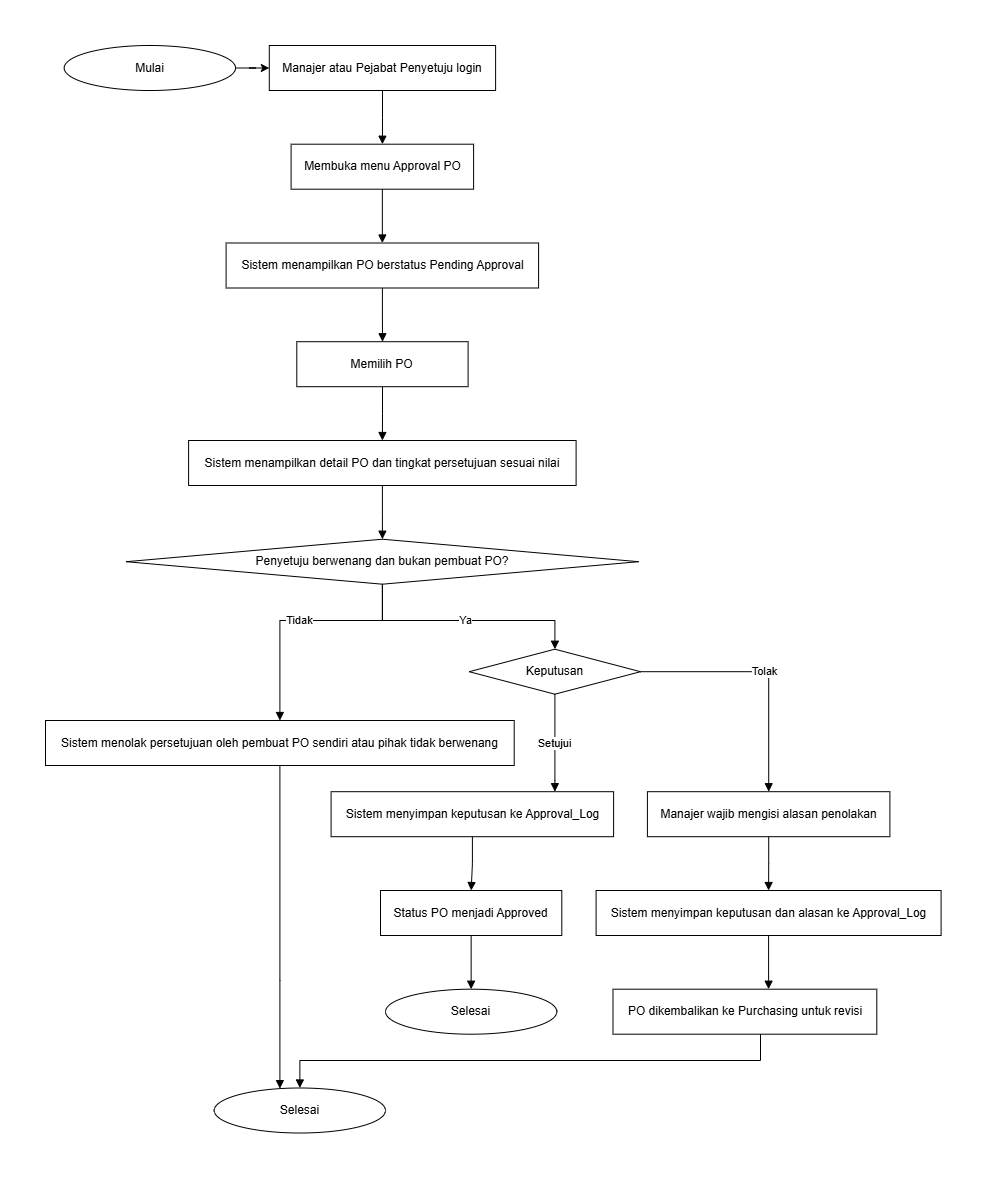

The diagram above was exported from draw.io. Its source (the exported page's mxGraphModel, read from the mxfile embedded in the PNG):
<mxGraphModel dx="1760" dy="1007" grid="1" gridSize="10" guides="1" tooltips="1" connect="1" arrows="1" fold="1" page="1" pageScale="1" pageWidth="985" pageHeight="1177" math="0" shadow="0">
  <root>
    <mxCell id="0" />
    <mxCell id="1" parent="0" />
    <mxCell id="QcU3G5fpOGHVED1hKyFB-1" edge="1" parent="1" source="A" style="edgeStyle=orthogonalEdgeStyle;rounded=0;orthogonalLoop=1;jettySize=auto;html=1;defaultLabelBackgroundColor=page;" target="B" value="">
      <mxGeometry relative="1" as="geometry" />
    </mxCell>
    <mxCell id="A" parent="1" style="ellipse;whiteSpace=wrap;html=1;aspect=fixed;" value="Mulai" vertex="1">
      <mxGeometry height="45" width="171.3" x="63.7" y="45" as="geometry" />
    </mxCell>
    <mxCell id="B" parent="1" style="rounded=0;whiteSpace=wrap;html=1;" value="Manajer atau Pejabat Penyetuju login" vertex="1">
      <mxGeometry height="45" width="226.3" x="268.8" y="45" as="geometry" />
    </mxCell>
    <mxCell id="C" parent="1" style="rounded=0;whiteSpace=wrap;html=1;" value="Membuka menu Approval PO" vertex="1">
      <mxGeometry height="45" width="182.5" x="290.6" y="143.7" as="geometry" />
    </mxCell>
    <mxCell id="D" parent="1" style="parallelogram;whiteSpace=wrap;html=1;" value="Sistem menampilkan PO berstatus Pending Approval" vertex="1">
      <mxGeometry height="45" width="312.5" x="225.6" y="242.5" as="geometry" />
    </mxCell>
    <mxCell id="E" parent="1" style="rounded=0;whiteSpace=wrap;html=1;" value="Memilih PO" vertex="1">
      <mxGeometry height="45" width="171.3" x="296.3" y="341.2" as="geometry" />
    </mxCell>
    <mxCell id="F" parent="1" style="parallelogram;whiteSpace=wrap;html=1;" value="Sistem menampilkan detail PO dan tingkat persetujuan sesuai nilai" vertex="1">
      <mxGeometry height="45" width="387.5" x="188.1" y="440" as="geometry" />
    </mxCell>
    <mxCell id="G" parent="1" style="rhombus;whiteSpace=wrap;html=1;" value="Penyetuju berwenang dan bukan pembuat PO?" vertex="1">
      <mxGeometry height="45" width="512.4" x="125.7" y="538.7" as="geometry" />
    </mxCell>
    <mxCell id="H" parent="1" style="rounded=0;whiteSpace=wrap;html=1;" value="Sistem menolak persetujuan oleh pembuat PO sendiri atau pihak tidak berwenang" vertex="1">
      <mxGeometry height="45" width="468.7" x="45" y="720" as="geometry" />
    </mxCell>
    <mxCell id="I" parent="1" style="ellipse;whiteSpace=wrap;html=1;aspect=fixed;" value="Selesai" vertex="1">
      <mxGeometry height="45" width="171.3" x="213.7" y="1087.5" as="geometry" />
    </mxCell>
    <mxCell id="J" parent="1" style="rhombus;whiteSpace=wrap;html=1;" value="Keputusan" vertex="1">
      <mxGeometry height="45" width="171.3" x="468.7" y="648.7" as="geometry" />
    </mxCell>
    <mxCell id="K" parent="1" style="rounded=0;whiteSpace=wrap;html=1;" value="Sistem menyimpan keputusan ke Approval_Log" vertex="1">
      <mxGeometry height="45" width="282.5" x="330.6" y="791.2" as="geometry" />
    </mxCell>
    <mxCell id="L" parent="1" style="rounded=0;whiteSpace=wrap;html=1;" value="Status PO menjadi Approved" vertex="1">
      <mxGeometry height="45" width="181.3" x="380" y="890" as="geometry" />
    </mxCell>
    <mxCell id="M" parent="1" style="ellipse;whiteSpace=wrap;html=1;aspect=fixed;" value="Selesai" vertex="1">
      <mxGeometry height="45" width="171.3" x="385" y="988.7" as="geometry" />
    </mxCell>
    <mxCell id="N" parent="1" style="rounded=0;whiteSpace=wrap;html=1;" value="Manajer wajib mengisi alasan penolakan" vertex="1">
      <mxGeometry height="45" width="242.5" x="646.9" y="791.2" as="geometry" />
    </mxCell>
    <mxCell id="O" parent="1" style="rounded=0;whiteSpace=wrap;html=1;" value="Sistem menyimpan keputusan dan alasan ke Approval_Log" vertex="1">
      <mxGeometry height="45" width="345" x="595.6" y="890" as="geometry" />
    </mxCell>
    <mxCell id="P" parent="1" style="rounded=0;whiteSpace=wrap;html=1;" value="PO dikembalikan ke Purchasing untuk revisi" vertex="1">
      <mxGeometry height="45" width="263.8" x="612.5" y="988.7" as="geometry" />
    </mxCell>
    <mxCell id="e1" edge="1" parent="1" source="B" style="edgeStyle=orthogonalEdgeStyle;rounded=0;orthogonalLoop=1;jettySize=auto;html=1;endArrow=block;endFill=1;" target="C" value="">
      <mxGeometry relative="1" as="geometry" />
    </mxCell>
    <mxCell id="e2" edge="1" parent="1" source="C" style="edgeStyle=orthogonalEdgeStyle;rounded=0;orthogonalLoop=1;jettySize=auto;html=1;endArrow=block;endFill=1;" target="D" value="">
      <mxGeometry relative="1" as="geometry" />
    </mxCell>
    <mxCell id="e3" edge="1" parent="1" source="D" style="edgeStyle=orthogonalEdgeStyle;rounded=0;orthogonalLoop=1;jettySize=auto;html=1;endArrow=block;endFill=1;" target="E" value="">
      <mxGeometry relative="1" as="geometry" />
    </mxCell>
    <mxCell id="e4" edge="1" parent="1" source="E" style="edgeStyle=orthogonalEdgeStyle;rounded=0;orthogonalLoop=1;jettySize=auto;html=1;endArrow=block;endFill=1;" target="F" value="">
      <mxGeometry relative="1" as="geometry" />
    </mxCell>
    <mxCell id="e5" edge="1" parent="1" source="F" style="edgeStyle=orthogonalEdgeStyle;rounded=0;orthogonalLoop=1;jettySize=auto;html=1;endArrow=block;endFill=1;" target="G" value="">
      <mxGeometry relative="1" as="geometry" />
    </mxCell>
    <mxCell id="e6" edge="1" parent="1" source="G" style="edgeStyle=orthogonalEdgeStyle;rounded=0;orthogonalLoop=1;jettySize=auto;html=1;endArrow=block;endFill=1;" target="H" value="Tidak">
      <mxGeometry relative="1" as="geometry">
        <Array as="points">
          <mxPoint x="381.9" y="620" />
          <mxPoint x="279.4" y="620" />
        </Array>
      </mxGeometry>
    </mxCell>
    <mxCell id="e7" edge="1" parent="1" source="H" style="edgeStyle=orthogonalEdgeStyle;rounded=0;orthogonalLoop=1;jettySize=auto;html=1;endArrow=block;endFill=1;" target="I" value="">
      <mxGeometry relative="1" as="geometry">
        <Array as="points">
          <mxPoint x="279.4" y="980" />
          <mxPoint x="279.4" y="980" />
        </Array>
      </mxGeometry>
    </mxCell>
    <mxCell id="e8" edge="1" parent="1" source="G" style="edgeStyle=orthogonalEdgeStyle;rounded=0;orthogonalLoop=1;jettySize=auto;html=1;endArrow=block;endFill=1;" target="J" value="Ya">
      <mxGeometry relative="1" as="geometry">
        <Array as="points">
          <mxPoint x="381.9" y="620" />
          <mxPoint x="554.4" y="620" />
        </Array>
      </mxGeometry>
    </mxCell>
    <mxCell id="e9" edge="1" parent="1" source="J" style="edgeStyle=orthogonalEdgeStyle;rounded=0;orthogonalLoop=1;jettySize=auto;html=1;endArrow=block;endFill=1;" target="K" value="Setujui">
      <mxGeometry relative="1" as="geometry">
        <Array as="points">
          <mxPoint x="554.4" y="780" />
          <mxPoint x="554.4" y="780" />
        </Array>
      </mxGeometry>
    </mxCell>
    <mxCell id="e10" edge="1" parent="1" source="K" style="edgeStyle=orthogonalEdgeStyle;rounded=0;orthogonalLoop=1;jettySize=auto;html=1;endArrow=block;endFill=1;" target="L" value="">
      <mxGeometry relative="1" as="geometry" />
    </mxCell>
    <mxCell id="e11" edge="1" parent="1" source="L" style="edgeStyle=orthogonalEdgeStyle;rounded=0;orthogonalLoop=1;jettySize=auto;html=1;endArrow=block;endFill=1;" target="M" value="">
      <mxGeometry relative="1" as="geometry" />
    </mxCell>
    <mxCell id="e12" edge="1" parent="1" source="J" style="edgeStyle=orthogonalEdgeStyle;rounded=0;orthogonalLoop=1;jettySize=auto;html=1;endArrow=block;endFill=1;" target="N" value="Tolak">
      <mxGeometry relative="1" as="geometry" />
    </mxCell>
    <mxCell id="e13" edge="1" parent="1" source="N" style="edgeStyle=orthogonalEdgeStyle;rounded=0;orthogonalLoop=1;jettySize=auto;html=1;endArrow=block;endFill=1;" target="O" value="">
      <mxGeometry relative="1" as="geometry" />
    </mxCell>
    <mxCell id="e14" edge="1" parent="1" source="O" style="edgeStyle=orthogonalEdgeStyle;rounded=0;orthogonalLoop=1;jettySize=auto;html=1;endArrow=block;endFill=1;" target="P" value="">
      <mxGeometry relative="1" as="geometry">
        <Array as="points">
          <mxPoint x="768.1" y="980" />
          <mxPoint x="768.1" y="980" />
        </Array>
      </mxGeometry>
    </mxCell>
    <mxCell id="e15" edge="1" parent="1" source="P" style="edgeStyle=orthogonalEdgeStyle;rounded=0;orthogonalLoop=1;jettySize=auto;html=1;endArrow=block;endFill=1;" target="I" value="">
      <mxGeometry relative="1" x="0.0303" as="geometry">
        <Array as="points">
          <mxPoint x="760" y="1060" />
          <mxPoint x="299.4" y="1060" />
        </Array>
      </mxGeometry>
    </mxCell>
  </root>
</mxGraphModel>